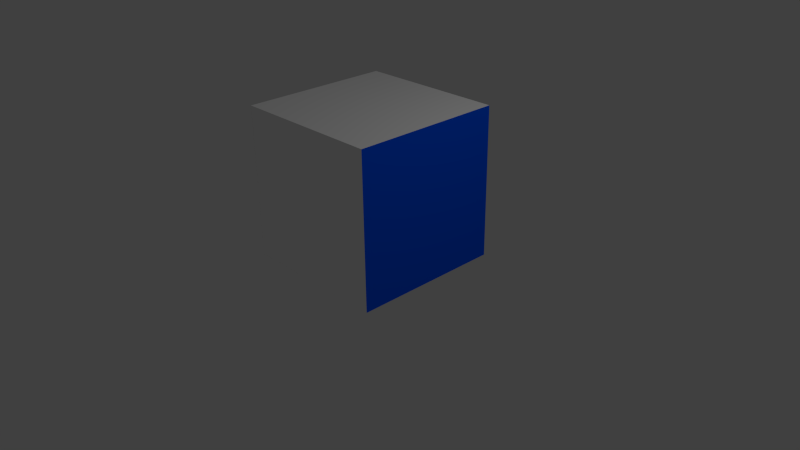# Source: cornell-boxes-ceiling-light2.blend  (saved by Blender 2.66.1; exported with 4.5.12 LTS)
import bpy
from mathutils import Matrix  # noqa: F401  (used for matrix-valued properties, if any)

bpy.ops.wm.read_factory_settings(use_empty=True)
scene = bpy.context.scene
scene.name = 'Scene'

# ---- collections
col_collection_1 = bpy.data.collections.new('Collection 1'); scene.collection.children.link(col_collection_1)

# ---- materials (node trees are filled in below, after node groups)
mat_ceiling_light = bpy.data.materials.new('ceiling_light')
mat_ceiling_light.alpha_threshold = 0.0
mat_ceiling_light.use_transparent_shadow = False
mat_ceiling_light.diffuse_color = (1.0, 1.0, 1.0, 1.0)
mat_ceiling_light.roughness = 0.5
mat_ceiling_light.line_color = (0.0, 0.0, 0.0, 1.0)
mat_wall_front = bpy.data.materials.new('Wall_front')
mat_wall_front.alpha_threshold = 0.0
mat_wall_front.use_transparent_shadow = False
mat_wall_front.diffuse_color = (1.0, 1.0, 1.0, 1.0)
mat_wall_front.roughness = 0.5
mat_wall_front.line_color = (0.0, 0.0, 0.0, 1.0)
mat_box_small = bpy.data.materials.new('box_small')
mat_box_small.alpha_threshold = 0.0
mat_box_small.use_transparent_shadow = False
mat_box_small.diffuse_color = (1.0, 1.0, 1.0, 1.0)
mat_box_small.roughness = 0.5
mat_box_small.line_color = (0.0, 0.0, 0.0, 1.0)
mat_box_tall = bpy.data.materials.new('box_tall')
mat_box_tall.alpha_threshold = 0.0
mat_box_tall.use_transparent_shadow = False
mat_box_tall.diffuse_color = (1.0, 1.0, 1.0, 1.0)
mat_box_tall.roughness = 0.5
mat_box_tall.line_color = (0.0, 0.0, 0.0, 1.0)
mat_material = bpy.data.materials.new('Material')
mat_material.alpha_threshold = 0.0
mat_material.use_transparent_shadow = False
mat_material.diffuse_color = (1.0, 1.0, 1.0, 1.0)
mat_material.roughness = 0.5
mat_material.line_color = (0.0, 0.0, 0.0, 1.0)
mat_red = bpy.data.materials.new('red')
mat_red.alpha_threshold = 0.0
mat_red.use_transparent_shadow = False
mat_red.diffuse_color = (1.0, 0.0, 0.0, 1.0)
mat_red.roughness = 0.5
mat_red.line_color = (0.0, 0.0, 0.0, 1.0)
mat_blue = bpy.data.materials.new('blue')
mat_blue.alpha_threshold = 0.0
mat_blue.use_transparent_shadow = False
mat_blue.diffuse_color = (0.0, 0.101, 1.0, 1.0)
mat_blue.roughness = 0.5
mat_blue.line_color = (0.0, 0.0, 0.0, 1.0)
mat_wall_ceiling = bpy.data.materials.new('Wall_ceiling')
mat_wall_ceiling.alpha_threshold = 0.0
mat_wall_ceiling.use_transparent_shadow = False
mat_wall_ceiling.diffuse_color = (1.0, 1.0, 1.0, 1.0)
mat_wall_ceiling.roughness = 0.5
mat_wall_ceiling.line_color = (0.0, 0.0, 0.0, 1.0)

# ---- material node trees

# ---- world
world_world = bpy.data.worlds.new('World'); scene.world = world_world
world_world.color = (0.05088, 0.05088, 0.05088)
world_world.use_sun_shadow = False
world_world.sun_shadow_jitter_overblur = 0.0
world_world.cycles.sampling_method = 'MANUAL'
world_world.cycles.sample_map_resolution = 256

# ---- cameras
cam_camera = bpy.data.cameras.new('Camera')
cam_camera.clip_end = 100.0
cam_camera.lens = 35.0
cam_camera.sensor_width = 32.0
cam_camera.sensor_height = 18.0
cam_camera.ortho_scale = 7.314
cam_camera.dof.focus_distance = 0.0
cam_camera.dof.aperture_fstop = 128.0

# ---- lights
light_lamp = bpy.data.lights.new('Lamp', 'POINT')
light_lamp.transmission_factor = 0.0
light_lamp.cutoff_distance = 30.0
light_lamp.energy = 100.0
light_lamp.shadow_buffer_clip_start = 1.001
light_lamp.shadow_soft_size = 0.1
light_lamp.shadow_maximum_resolution = 0.006
light_lamp.use_absolute_resolution = True
light_lamp.cycles.use_multiple_importance_sampling = False

# ---- meshes
me_cube = bpy.data.meshes.new('Cube')
me_cube.from_pydata([(-1.0, -1.0, -1.0), (-1.0, 1.0, -1.0), (1.0, 1.0, -1.0), (1.0, -1.0, -1.0), (-1.0, -1.0, 1.0), (-1.0, 1.0, 1.0), (1.0, 1.0, 1.0), (1.0, -1.0, 1.0)], [], [(4, 5, 1, 0), (5, 6, 2, 1), (6, 7, 3, 2), (7, 4, 0, 3), (0, 1, 2, 3), (7, 6, 5, 4)])
me_cube.materials.append(mat_ceiling_light)
me_cube.use_remesh_preserve_volume = False
me_cube.use_remesh_preserve_attributes = False
me_cube.use_mirror_vertex_groups = False
me_cube.update()
me_wall_front = bpy.data.meshes.new('Wall_front')
me_wall_front.from_pydata([(1.0, -1.0, 0.0), (-1.0, -1.0, 0.0), (1.0, 1.0, 0.0), (-1.0, 1.0, 0.0)], [], [(1, 3, 2, 0)])
me_wall_front.materials.append(mat_wall_front)
me_wall_front.use_remesh_preserve_volume = False
me_wall_front.use_remesh_preserve_attributes = False
me_wall_front.use_mirror_vertex_groups = False
me_wall_front.update()
me_box_small = bpy.data.meshes.new('Box small')
me_box_small.from_pydata([(-1.0, -1.0, -1.0), (-1.0, 1.0, -1.0), (1.0, 1.0, -1.0), (1.0, -1.0, -1.0), (-1.0, -1.0, 1.0), (-1.0, 1.0, 1.0), (1.0, 1.0, 1.0), (1.0, -1.0, 1.0)], [], [(4, 5, 1), (5, 6, 2), (6, 7, 3), (7, 4, 0), (0, 1, 2), (7, 6, 5), (0, 4, 1), (1, 5, 2), (2, 6, 3), (3, 7, 0), (3, 0, 2), (4, 7, 5)])
me_box_small.materials.append(mat_box_small)
me_box_small.use_remesh_preserve_volume = False
me_box_small.use_remesh_preserve_attributes = False
me_box_small.use_mirror_vertex_groups = False
me_box_small.update()
me_box_tall = bpy.data.meshes.new('Box tall')
me_box_tall.from_pydata([(-1.0, -1.0, -1.0), (-1.0, 1.0, -1.0), (1.0, 1.0, -1.0), (1.0, -1.0, -1.0), (-1.0, -1.0, 1.0), (-1.0, 1.0, 1.0), (1.0, 1.0, 1.0), (1.0, -1.0, 1.0)], [], [(4, 5, 1), (5, 6, 2), (6, 7, 3), (7, 4, 0), (0, 1, 2), (7, 6, 5), (0, 4, 1), (1, 5, 2), (2, 6, 3), (3, 7, 0), (3, 0, 2), (4, 7, 5)])
me_box_tall.materials.append(mat_box_tall)
me_box_tall.use_remesh_preserve_volume = False
me_box_tall.use_remesh_preserve_attributes = False
me_box_tall.use_mirror_vertex_groups = False
me_box_tall.update()
me_walls = bpy.data.meshes.new('Walls')
me_walls.from_pydata([(1.0, 1.0, -1.0), (1.0, -1.0, -1.0), (-1.0, -1.0, -1.0), (-1.0, 1.0, -1.0), (1.0, 1.0, 1.0), (1.0, -1.0, 1.0), (-1.0, -1.0, 1.0), (-1.0, 1.0, 1.0)], [], [(0, 2, 1), (4, 5, 7), (1, 2, 5), (2, 7, 6), (4, 3, 0), (3, 2, 0), (5, 2, 6), (3, 7, 2), (7, 3, 4), (7, 5, 6)])
me_walls.polygons.foreach_set('material_index', [0, 3, 1, 0, 2, 0, 1, 0, 2, 3])
me_walls.materials.append(mat_material)
me_walls.materials.append(mat_red)
me_walls.materials.append(mat_blue)
me_walls.materials.append(mat_wall_ceiling)
me_walls.use_remesh_preserve_volume = False
me_walls.use_remesh_preserve_attributes = False
me_walls.use_mirror_vertex_groups = False
me_walls.update()

# ---- objects
ob_ceiling_light = bpy.data.objects.new('ceiling_light', me_cube)
ob_wall_front = bpy.data.objects.new('Wall_front', me_wall_front)
ob_box_small = bpy.data.objects.new('Box small', me_box_small)
ob_box_tall = bpy.data.objects.new('Box tall', me_box_tall)
ob_walls = bpy.data.objects.new('Walls', me_walls)
ob_lamp = bpy.data.objects.new('Lamp', light_lamp)
ob_camera = bpy.data.objects.new('Camera', cam_camera)

# ---- transforms, parenting, visibility, modifiers, constraints
ob_ceiling_light.location = (0.0, 0.0, 1.8)
ob_ceiling_light.scale = (0.1, 0.1, 0.15)
ob_ceiling_light.lineart.crease_threshold = 0.0
ob_wall_front.location = (0.0, -1.0, 1.0)
ob_wall_front.rotation_euler = (1.571, 1.571, 0.0)
ob_wall_front.lineart.crease_threshold = 0.0
ob_box_small.location = (0.4235, -0.4069, 0.2919)
ob_box_small.rotation_euler = (0.0, -0.0, -0.5309)
ob_box_small.scale = (0.3, 0.3, 0.3)
ob_box_small.lineart.crease_threshold = 0.0
ob_box_tall.location = (-0.3184, 0.2403, 0.5884)
ob_box_tall.rotation_euler = (0.0, -0.0, 0.6435)
ob_box_tall.scale = (0.3, 0.3, 0.6)
ob_box_tall.lineart.crease_threshold = 0.0
ob_walls.location = (0.0, 0.0, 1.0)
ob_walls.rotation_euler = (0.0, 0.0, -1.571)
ob_walls.lock_rotations_4d = False
ob_walls.empty_display_type = 'ARROWS'
ob_walls.lineart.crease_threshold = 0.0
ob_lamp.location = (4.076, 1.005, 5.904)
ob_lamp.rotation_euler = (0.6503, 0.05522, 1.866)
ob_lamp.lock_rotations_4d = False
ob_lamp.empty_display_type = 'ARROWS'
ob_lamp.color = (0.0, 0.0, 0.0, 0.0)
ob_lamp.lineart.crease_threshold = 0.0
ob_camera.location = (7.481, -6.508, 5.344)
ob_camera.rotation_euler = (1.109, 0.01082, 0.8149)
ob_camera.lock_rotations_4d = False
ob_camera.empty_display_type = 'ARROWS'
ob_camera.color = (0.0, 0.0, 0.0, 0.0)
ob_camera.display_type = 'WIRE'
ob_camera.lineart.crease_threshold = 0.0

# ---- collection membership
col_collection_1.objects.link(ob_ceiling_light)
col_collection_1.objects.link(ob_wall_front)
col_collection_1.objects.link(ob_box_small)
col_collection_1.objects.link(ob_box_tall)
col_collection_1.objects.link(ob_walls)
col_collection_1.objects.link(ob_lamp)
col_collection_1.objects.link(ob_camera)

# ---- scene / render settings (as saved in the file)
scene.camera = ob_camera
scene.frame_start = 1; scene.frame_end = 250; scene.frame_set(1)
scene.render.engine = 'BLENDER_EEVEE_NEXT'
scene.render.image_settings.color_mode = 'RGB'
scene.render.image_settings.compression = 90
scene.render.resolution_percentage = 50
scene.render.dither_intensity = 0.0
scene.render.bake_margin = 2
scene.cycles.use_denoising = False
scene.cycles.samples = 10
scene.cycles.sampling_pattern = 'TABULATED_SOBOL'
scene.cycles.light_sampling_threshold = 0.0
scene.cycles.use_adaptive_sampling = False
scene.cycles.use_light_tree = False
scene.cycles.blur_glossy = 0.0
scene.cycles.volume_bounces = 1
scene.cycles.pixel_filter_type = 'GAUSSIAN'
scene.cycles.sample_clamp_indirect = 0.0
scene.view_settings.view_transform = 'Standard'
bpy.context.view_layer.update()

